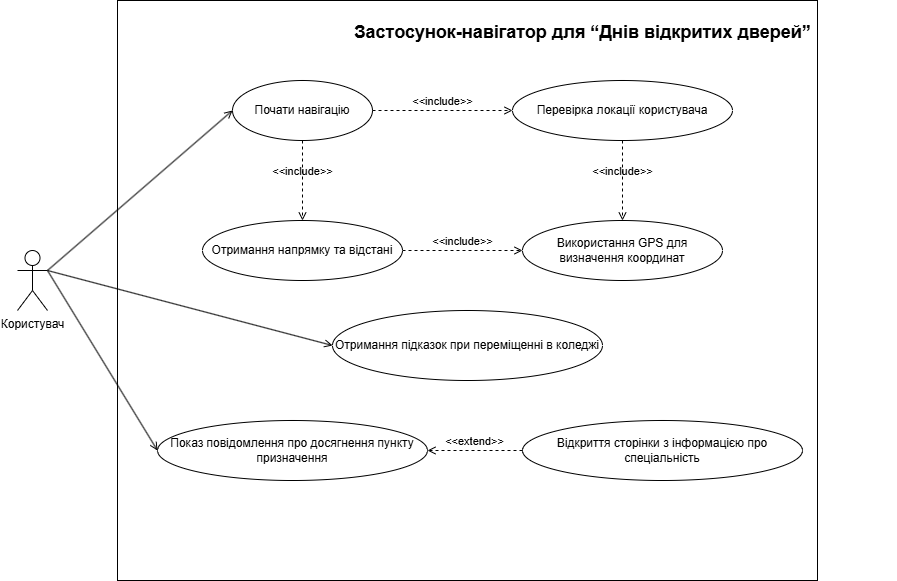

The diagram above was exported from draw.io. Its source (the exported page's mxGraphModel, read from the mxfile embedded in the PNG):
<mxGraphModel dx="1871" dy="1731" grid="1" gridSize="10" guides="1" tooltips="1" connect="1" arrows="1" fold="1" page="1" pageScale="1" pageWidth="827" pageHeight="1169" math="0" shadow="0">
  <root>
    <mxCell id="0" />
    <mxCell id="1" parent="0" />
    <mxCell id="GI3oXGgVZW4aSnqe_2u9-4" value="" style="rounded=0;whiteSpace=wrap;html=1;fillColor=none;rotation=90;" parent="1" vertex="1">
      <mxGeometry x="90" y="-330" width="580" height="700" as="geometry" />
    </mxCell>
    <mxCell id="actor1" value="Користувач" style="shape=umlActor;verticalLabelPosition=bottom;verticalAlign=top;html=1;outlineConnect=0;" parent="1" vertex="1">
      <mxGeometry x="-70" y="-20" width="30" height="60" as="geometry" />
    </mxCell>
    <mxCell id="uc2" value="Почати навігацію" style="ellipse;whiteSpace=wrap;html=1;" parent="1" vertex="1">
      <mxGeometry x="145" y="-190" width="140" height="60" as="geometry" />
    </mxCell>
    <mxCell id="uc3" value="Перевірка локації користувача" style="ellipse;whiteSpace=wrap;html=1;" parent="1" vertex="1">
      <mxGeometry x="425" y="-190" width="220" height="60" as="geometry" />
    </mxCell>
    <mxCell id="uc4" value="Отримання напрямку та відстані" style="ellipse;whiteSpace=wrap;html=1;" parent="1" vertex="1">
      <mxGeometry x="115" y="-50" width="200" height="60" as="geometry" />
    </mxCell>
    <mxCell id="uc5" value="Отримання підказок при переміщенні в коледжі" style="ellipse;whiteSpace=wrap;html=1;" parent="1" vertex="1">
      <mxGeometry x="245" y="40" width="270" height="70" as="geometry" />
    </mxCell>
    <mxCell id="uc6" value="Показ повідомлення про досягнення пункту призначення" style="ellipse;whiteSpace=wrap;html=1;" parent="1" vertex="1">
      <mxGeometry x="70" y="150" width="270" height="60" as="geometry" />
    </mxCell>
    <mxCell id="uc7" value="Відкриття сторінки з інформацією про спеціальність" style="ellipse;whiteSpace=wrap;html=1;" parent="1" vertex="1">
      <mxGeometry x="435" y="150" width="280" height="60" as="geometry" />
    </mxCell>
    <mxCell id="uc8" value="Використання GPS для визначення координат" style="ellipse;whiteSpace=wrap;html=1;" parent="1" vertex="1">
      <mxGeometry x="435" y="-50" width="200" height="60" as="geometry" />
    </mxCell>
    <mxCell id="GI3oXGgVZW4aSnqe_2u9-6" value="" style="endArrow=open;html=1;rounded=0;strokeColor=default;endFill=0;exitX=1;exitY=0.3333333333333333;exitDx=0;exitDy=0;exitPerimeter=0;entryX=0;entryY=0.5;entryDx=0;entryDy=0;" parent="1" source="actor1" target="uc2" edge="1">
      <mxGeometry width="50" height="50" relative="1" as="geometry">
        <mxPoint x="-10" y="-80" as="sourcePoint" />
        <mxPoint x="140" y="-270" as="targetPoint" />
      </mxGeometry>
    </mxCell>
    <mxCell id="GI3oXGgVZW4aSnqe_2u9-13" value="&amp;lt;&amp;lt;include&amp;gt;&amp;gt;" style="html=1;verticalAlign=bottom;labelBackgroundColor=none;endArrow=open;endFill=0;dashed=1;rounded=0;entryX=0.5;entryY=0;entryDx=0;entryDy=0;exitX=0.5;exitY=1;exitDx=0;exitDy=0;" parent="1" source="uc3" target="uc8" edge="1">
      <mxGeometry width="160" relative="1" as="geometry">
        <mxPoint x="-145" y="-180" as="sourcePoint" />
        <mxPoint x="15" y="-180" as="targetPoint" />
      </mxGeometry>
    </mxCell>
    <mxCell id="GI3oXGgVZW4aSnqe_2u9-14" value="&amp;lt;&amp;lt;include&amp;gt;&amp;gt;" style="html=1;verticalAlign=bottom;labelBackgroundColor=none;endArrow=open;endFill=0;dashed=1;rounded=0;entryX=0;entryY=0.5;entryDx=0;entryDy=0;exitX=1;exitY=0.5;exitDx=0;exitDy=0;" parent="1" source="uc4" target="uc8" edge="1">
      <mxGeometry width="160" relative="1" as="geometry">
        <mxPoint x="375" as="sourcePoint" />
        <mxPoint x="485" as="targetPoint" />
      </mxGeometry>
    </mxCell>
    <mxCell id="GI3oXGgVZW4aSnqe_2u9-15" value="&amp;lt;&amp;lt;include&amp;gt;&amp;gt;" style="html=1;verticalAlign=bottom;labelBackgroundColor=none;endArrow=open;endFill=0;dashed=1;rounded=0;entryX=0;entryY=0.5;entryDx=0;entryDy=0;exitX=1;exitY=0.5;exitDx=0;exitDy=0;" parent="1" source="uc2" target="uc3" edge="1">
      <mxGeometry width="160" relative="1" as="geometry">
        <mxPoint x="575" y="-150" as="sourcePoint" />
        <mxPoint x="524" y="-1" as="targetPoint" />
      </mxGeometry>
    </mxCell>
    <mxCell id="GI3oXGgVZW4aSnqe_2u9-16" value="&amp;lt;&amp;lt;include&amp;gt;&amp;gt;" style="html=1;verticalAlign=bottom;labelBackgroundColor=none;endArrow=open;endFill=0;dashed=1;rounded=0;exitX=0.5;exitY=1;exitDx=0;exitDy=0;" parent="1" source="uc2" target="uc4" edge="1">
      <mxGeometry width="160" relative="1" as="geometry">
        <mxPoint x="335" y="-10" as="sourcePoint" />
        <mxPoint x="445" y="-10" as="targetPoint" />
      </mxGeometry>
    </mxCell>
    <mxCell id="GI3oXGgVZW4aSnqe_2u9-19" value="&amp;lt;&amp;lt;extend&amp;gt;&amp;gt;" style="html=1;verticalAlign=bottom;labelBackgroundColor=none;endArrow=open;endFill=0;dashed=1;rounded=0;entryX=1;entryY=0.5;entryDx=0;entryDy=0;exitX=0;exitY=0.5;exitDx=0;exitDy=0;" parent="1" source="uc7" target="uc6" edge="1">
      <mxGeometry width="160" relative="1" as="geometry">
        <mxPoint x="890" y="30" as="sourcePoint" />
        <mxPoint x="724" y="109" as="targetPoint" />
      </mxGeometry>
    </mxCell>
    <mxCell id="GI3oXGgVZW4aSnqe_2u9-21" value="" style="endArrow=open;html=1;rounded=0;strokeColor=default;endFill=0;exitX=1;exitY=0.3333333333333333;exitDx=0;exitDy=0;exitPerimeter=0;entryX=0;entryY=0.5;entryDx=0;entryDy=0;" parent="1" source="actor1" target="uc5" edge="1">
      <mxGeometry width="50" height="50" relative="1" as="geometry">
        <mxPoint x="-30" y="10" as="sourcePoint" />
        <mxPoint x="155" y="-200" as="targetPoint" />
      </mxGeometry>
    </mxCell>
    <mxCell id="GI3oXGgVZW4aSnqe_2u9-22" value="" style="endArrow=open;html=1;rounded=0;strokeColor=default;endFill=0;exitX=1;exitY=0.3333333333333333;exitDx=0;exitDy=0;exitPerimeter=0;entryX=0;entryY=0.5;entryDx=0;entryDy=0;" parent="1" source="actor1" target="uc6" edge="1">
      <mxGeometry width="50" height="50" relative="1" as="geometry">
        <mxPoint x="-30" y="10" as="sourcePoint" />
        <mxPoint x="255" y="55" as="targetPoint" />
      </mxGeometry>
    </mxCell>
    <mxCell id="GI3oXGgVZW4aSnqe_2u9-24" value="&lt;font style=&quot;font-size: 18px;&quot;&gt;Застосунок-навігатор для “Днів відкритих дверей”&lt;/font&gt;" style="text;strokeColor=none;fillColor=none;html=1;fontSize=24;fontStyle=1;verticalAlign=middle;align=center;" parent="1" vertex="1">
      <mxGeometry x="180" y="-260" width="630" height="40" as="geometry" />
    </mxCell>
  </root>
</mxGraphModel>